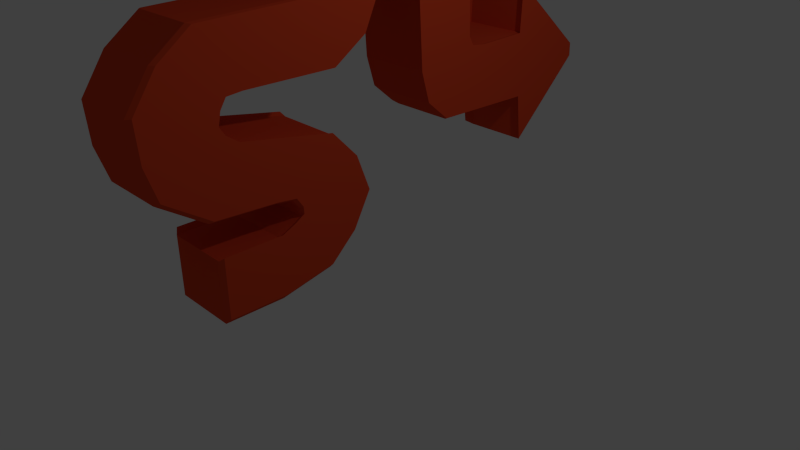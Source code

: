 # Source: artifact_tr_gheit.blend  (saved by Blender 2.75.0; exported with 4.5.12 LTS)
import bpy
from mathutils import Matrix  # noqa: F401  (used for matrix-valued properties, if any)

bpy.ops.wm.read_factory_settings(use_empty=True)
scene = bpy.context.scene
scene.name = 'Scene'

# ---- collections
col_collection_1 = bpy.data.collections.new('Collection 1'); scene.collection.children.link(col_collection_1)

# ---- materials (node trees are filled in below, after node groups)
mat_material_001 = bpy.data.materials.new('Material.001')
mat_material_001.alpha_threshold = 0.0
mat_material_001.use_transparent_shadow = False
mat_material_001.diffuse_color = (0.7231, 0.0648, 0.02122, 1.0)
mat_material_001.roughness = 0.5

# ---- material node trees

# ---- world
world_world = bpy.data.worlds.new('World'); scene.world = world_world
world_world.color = (0.05088, 0.05088, 0.05088)
world_world.use_sun_shadow = False
world_world.sun_shadow_jitter_overblur = 0.0
world_world.cycles.sampling_method = 'MANUAL'
world_world.cycles.sample_map_resolution = 256

# ---- cameras
cam_camera = bpy.data.cameras.new('Camera')
cam_camera.clip_end = 100.0
cam_camera.lens = 35.0
cam_camera.sensor_width = 32.0
cam_camera.sensor_height = 18.0
cam_camera.ortho_scale = 7.314
cam_camera.dof.focus_distance = 0.0
cam_camera.dof.aperture_fstop = 128.0

# ---- lights
light_lamp = bpy.data.lights.new('Lamp', 'POINT')
light_lamp.transmission_factor = 0.0
light_lamp.cutoff_distance = 30.0
light_lamp.energy = 100.0
light_lamp.shadow_buffer_clip_start = 1.001
light_lamp.shadow_soft_size = 0.1
light_lamp.shadow_maximum_resolution = 0.006
light_lamp.use_absolute_resolution = True
light_lamp.cycles.use_multiple_importance_sampling = False

# ---- meshes
me_plane = bpy.data.meshes.new('Plane')
me_plane.from_pydata([(-1.0, -1.0, 0.0), (1.0, -1.0, 0.0), (-1.0, 1.0, 0.0), (1.0, 1.0, 0.0), (-1.229, 1.494, 7.253e-09), (0.6352, 2.782, 3.758e-08), (-1.656, 1.796, 2.776e-08), (-1.412, 4.361, 2.039e-07), (-2.072, 0.9195, 5.828e-08), (-3.618, 3.01, 3.713e-07), (-2.191, -1.173, 8.044e-08), (-4.192, -0.1427, 4.015e-07), (-3.191, -2.647, 1.48e-07), (-4.479, -0.5484, 4.311e-07), (-5.556, -3.059, 3.267e-07), (-5.181, -0.6309, 4.839e-07), (-7.512, -1.173, 4.788e-07), (-5.551, 0.1052, 5.075e-07), (-7.595, 2.349, 4.885e-07), (-5.518, 3.214, 5.015e-07), (-8.211, 2.918, 5.359e-07), (-7.87, 5.119, 6.782e-07), (-8.768, 2.863, 5.725e-07), (-9.738, 5.025, 8.247e-07), (-9.089, 2.6, 6.096e-07), (-10.6, 3.953, 8.773e-07), (-9.801, 0.4812, 6.449e-07), (-10.98, 2.706, 9.241e-07), (-11.96, -0.008894, 8.08e-07), (-11.79, 2.504, 9.852e-07), (-14.09, 1.855, 9.697e-07), (-12.19, 3.46, 1.014e-06), (-14.35, 4.695, 1.001e-06), (-12.17, 4.826, 1.001e-06), (-14.08, 6.894, 9.749e-07), (-12.0, 5.843, 9.938e-07), (-11.5, 8.646, 7.772e-07), (-10.72, 6.368, 9.001e-07), (-5.389, 8.802, 3.213e-07), (-4.656, 6.657, 4.37e-07), (-4.999, 9.513, 2.736e-07), (-2.868, 7.776, 3.203e-07), (-5.039, 11.33, 2.951e-07), (-2.779, 11.4, 2.952e-07), (-6.652, 11.41, 2.95e-07), (-1.166, 11.57, 2.952e-07), (-4.139, 14.23, 2.951e-07), (-3.679, 14.24, 2.951e-07), (-5.072, 8.97, 2.848e-07), (-3.587, 6.959, 3.69e-07), (-12.78, 8.27, 8.693e-07), (-11.41, 6.365, 9.572e-07), (-13.4, 0.9287, 9.174e-07), (-12.02, 2.777, 1.002e-06), (-10.8, 0.101, 7.201e-07), (-11.34, 2.462, 9.511e-07), (-7.816, 2.848, 5.024e-07), (-6.287, 4.372, 5.623e-07), (-6.7, -2.26, 4.153e-07), (-5.506, -0.4249, 5.062e-07), (-4.295, -2.989, 2.314e-07), (-4.755, -0.7257, 4.518e-07), (-1.421, 1.813, 1.638e-08), (-0.2278, 3.71, 1.081e-07), (-1.982, 1.58, 5.191e-08), (-2.664, 3.9, 2.988e-07), (-1.0, 1.0, -2.203), (-1.0, -1.0, -2.203), (1.0, -1.0, -2.203), (1.0, 1.0, -2.203), (0.6352, 2.782, -2.203), (-1.229, 1.494, -2.203), (-1.412, 4.361, -2.203), (-1.656, 1.796, -2.203), (-1.421, 1.813, -2.203), (-0.2278, 3.71, -2.203), (-3.618, 3.01, -2.203), (-2.072, 0.9195, -2.203), (-1.982, 1.58, -2.203), (-2.664, 3.9, -2.203), (-4.192, -0.1427, -2.203), (-2.191, -1.173, -2.203), (-4.479, -0.5484, -2.203), (-3.191, -2.647, -2.203), (-5.181, -0.6309, -2.203), (-5.556, -3.059, -2.203), (-4.295, -2.989, -2.203), (-4.755, -0.7257, -2.203), (-5.551, 0.1052, -2.203), (-7.512, -1.173, -2.203), (-6.7, -2.26, -2.203), (-5.506, -0.4249, -2.203), (-5.518, 3.214, -2.203), (-7.595, 2.349, -2.203), (-7.87, 5.119, -2.203), (-8.211, 2.918, -2.203), (-7.816, 2.848, -2.203), (-6.287, 4.372, -2.203), (-9.738, 5.025, -2.203), (-8.768, 2.863, -2.203), (-10.6, 3.953, -2.203), (-9.089, 2.6, -2.203), (-10.98, 2.706, -2.203), (-9.801, 0.4812, -2.203), (-11.79, 2.504, -2.203), (-11.96, -0.008894, -2.203), (-10.8, 0.101, -2.203), (-11.34, 2.462, -2.203), (-12.19, 3.46, -2.203), (-14.09, 1.855, -2.203), (-13.4, 0.9287, -2.203), (-12.02, 2.777, -2.203), (-12.17, 4.826, -2.203), (-14.35, 4.695, -2.203), (-12.0, 5.843, -2.203), (-14.08, 6.894, -2.203), (-10.72, 6.368, -2.203), (-11.5, 8.646, -2.203), (-12.78, 8.27, -2.203), (-11.41, 6.365, -2.203), (-4.656, 6.657, -2.203), (-5.389, 8.802, -2.203), (-2.868, 7.776, -2.203), (-4.999, 9.513, -2.203), (-5.072, 8.97, -2.203), (-3.587, 6.959, -2.203), (-2.779, 11.4, -2.203), (-5.039, 11.33, -2.203), (-1.166, 11.57, -2.203), (-6.652, 11.41, -2.203), (-3.679, 14.24, -2.203), (-4.139, 14.23, -2.203), (-1.152, 1.072, -2.385), (-1.152, -0.8716, -2.385), (0.7925, -0.8716, -2.385), (0.7925, 1.072, -2.385), (0.4379, 2.805, -2.385), (-1.374, 1.553, -2.385), (-1.552, 4.339, -2.385), (-1.789, 1.846, -2.385), (-1.561, 1.862, -2.385), (-0.401, 3.706, -2.385), (-3.697, 3.026, -2.385), (-2.194, 0.9942, -2.385), (-2.106, 1.636, -2.385), (-2.769, 3.891, -2.385), (-4.254, -0.03829, -2.385), (-2.309, -1.039, -2.385), (-4.533, -0.4326, -2.385), (-3.281, -2.473, -2.385), (-5.216, -0.5129, -2.385), (-5.58, -2.873, -2.385), (-4.355, -2.805, -2.385), (-4.801, -0.605, -2.385), (-5.576, 0.2027, -2.385), (-7.481, -1.04, -2.385), (-6.692, -2.096, -2.385), (-5.532, -0.3126, -2.385), (-5.543, 3.225, -2.385), (-7.562, 2.383, -2.385), (-7.829, 5.076, -2.385), (-8.161, 2.937, -2.385), (-7.777, 2.869, -2.385), (-6.29, 4.35, -2.385), (-9.645, 4.985, -2.385), (-8.702, 2.883, -2.385), (-10.49, 3.943, -2.385), (-9.015, 2.627, -2.385), (-10.85, 2.731, -2.385), (-9.707, 0.5681, -2.385), (-11.64, 2.534, -2.385), (-11.81, 0.0918, -2.385), (-10.68, 0.1986, -2.385), (-11.2, 2.494, -2.385), (-12.02, 3.464, -2.385), (-13.87, 1.904, -2.385), (-13.21, 1.003, -2.385), (-11.86, 2.8, -2.385), (-12.01, 4.792, -2.385), (-14.13, 4.664, -2.385), (-11.84, 5.78, -2.385), (-13.87, 6.802, -2.385), (-10.6, 6.29, -2.385), (-11.36, 8.504, -2.385), (-12.6, 8.14, -2.385), (-11.27, 6.287, -2.385), (-4.705, 6.571, -2.385), (-5.418, 8.656, -2.385), (-2.968, 7.659, -2.385), (-5.039, 9.348, -2.385), (-5.109, 8.82, -2.385), (-3.667, 6.864, -2.385), (-2.88, 11.18, -2.385), (-5.078, 11.12, -2.385), (-1.313, 11.34, -2.385), (-6.645, 11.2, -2.385), (-3.756, 13.94, -2.385), (-4.202, 13.93, -2.385), (-1.112, 1.054, 0.1425), (-1.112, -0.9051, 0.1425), (0.8466, -0.9051, 0.1425), (0.8466, 1.054, 0.1425), (0.4894, 2.799, 0.1425), (-1.336, 1.537, 0.1425), (-1.515, 4.345, 0.1425), (-1.755, 1.833, 0.1425), (-1.525, 1.849, 0.1425), (-0.3559, 3.707, 0.1425), (-3.676, 3.022, 0.1425), (-2.162, 0.9747, 0.1425), (-2.074, 1.621, 0.1425), (-2.741, 3.893, 0.1425), (-4.238, -0.06553, 0.1425), (-2.278, -1.074, 0.1425), (-4.519, -0.4628, 0.1425), (-3.258, -2.518, 0.1425), (-5.207, -0.5437, 0.1425), (-5.574, -2.922, 0.1425), (-4.339, -2.853, 0.1425), (-4.789, -0.6365, 0.1425), (-5.569, 0.1773, 0.1425), (-7.489, -1.075, 0.1425), (-6.694, -2.139, 0.1425), (-5.525, -0.3419, 0.1425), (-5.536, 3.222, 0.1425), (-7.571, 2.374, 0.1425), (-7.84, 5.087, 0.1425), (-8.174, 2.932, 0.1425), (-7.787, 2.863, 0.1425), (-6.289, 4.356, 0.1425), (-9.669, 4.996, 0.1425), (-8.719, 2.878, 0.1425), (-10.52, 3.945, 0.1425), (-9.034, 2.62, 0.1425), (-10.89, 2.725, 0.1425), (-9.731, 0.5455, 0.1425), (-11.68, 2.526, 0.1425), (-11.85, 0.06554, 0.1425), (-10.71, 0.1732, 0.1425), (-11.24, 2.485, 0.1425), (-12.07, 3.463, 0.1425), (-13.93, 1.891, 0.1425), (-13.26, 0.9838, 0.1425), (-11.9, 2.794, 0.1425), (-12.05, 4.801, 0.1425), (-14.19, 4.672, 0.1425), (-11.88, 5.797, 0.1425), (-13.92, 6.826, 0.1425), (-10.63, 6.31, 0.1425), (-11.39, 8.541, 0.1425), (-12.65, 8.174, 0.1425), (-11.31, 6.308, 0.1425), (-4.692, 6.594, 0.1425), (-5.41, 8.694, 0.1425), (-2.942, 7.69, 0.1425), (-5.028, 9.391, 0.1425), (-5.1, 8.859, 0.1425), (-3.646, 6.889, 0.1425), (-2.854, 11.24, 0.1425), (-5.068, 11.17, 0.1425), (-1.275, 11.4, 0.1425), (-6.647, 11.25, 0.1425), (-3.736, 14.02, 0.1425), (-4.186, 14.01, 0.1425)], [], [(7, 204, 207, 63), (22, 231, 233, 24), (4, 203, 206, 62), (41, 254, 257, 49), (59, 223, 216, 15), (23, 230, 226, 21), (38, 253, 256, 48), (58, 222, 221, 16), (5, 202, 201, 3), (20, 227, 231, 22), (2, 198, 203, 4), (39, 252, 248, 37), (57, 229, 224, 19), (21, 226, 229, 57), (36, 249, 253, 38), (56, 228, 227, 20), (18, 225, 228, 56), (3, 201, 200, 1), (37, 248, 251, 51), (55, 239, 234, 27), (1, 200, 199, 0), (19, 224, 220, 17), (34, 247, 250, 50), (54, 238, 237, 28), (0, 199, 198, 2), (16, 221, 225, 18), (35, 246, 244, 33), (53, 243, 236, 29), (17, 220, 223, 59), (32, 245, 247, 34), (52, 242, 241, 30), (14, 217, 222, 58), (131, 197, 195, 129), (77, 143, 144, 78), (76, 142, 146, 80), (106, 172, 169, 103), (130, 196, 197, 131), (81, 147, 143, 77), (126, 192, 194, 128), (70, 136, 141, 75), (100, 166, 168, 102), (129, 195, 193, 127), (73, 139, 140, 74), (79, 145, 142, 76), (103, 169, 167, 101), (78, 144, 139, 73), (122, 188, 192, 126), (82, 148, 153, 87), (98, 164, 166, 100), (127, 193, 189, 123), (85, 151, 152, 86), (75, 141, 138, 72), (101, 167, 165, 99), (74, 140, 137, 71), (125, 191, 188, 122), (84, 150, 157, 91), (94, 160, 164, 98), (124, 190, 187, 121), (89, 155, 156, 90), (69, 135, 136, 70), (99, 165, 161, 95), (71, 137, 132, 66), (116, 182, 186, 120), (92, 158, 163, 97), (58, 90, 85, 14), (30, 109, 110, 52), (34, 115, 113, 32), (59, 91, 88, 17), (29, 104, 111, 53), (33, 112, 114, 35), (18, 93, 89, 16), (2, 66, 67, 0), (28, 105, 106, 54), (50, 118, 115, 34), (17, 88, 92, 19), (0, 67, 68, 1), (27, 102, 107, 55), (51, 119, 116, 37), (1, 68, 69, 3), (56, 96, 93, 18), (20, 95, 96, 56), (38, 121, 117, 36), (57, 97, 94, 21), (19, 92, 97, 57), (37, 116, 120, 39), (4, 71, 66, 2), (22, 99, 95, 20), (3, 69, 70, 5), (16, 89, 90, 58), (48, 124, 121, 38), (21, 94, 98, 23), (15, 84, 91, 59), (49, 125, 122, 41), (62, 74, 71, 4), (24, 101, 99, 22), (63, 75, 72, 7), (14, 85, 86, 60), (42, 127, 123, 40), (23, 98, 100, 25), (13, 82, 87, 61), (41, 122, 126, 43), (64, 78, 73, 6), (26, 103, 101, 24), (65, 79, 76, 9), (6, 73, 74, 62), (44, 129, 127, 42), (25, 100, 102, 27), (5, 70, 75, 63), (43, 126, 128, 45), (10, 81, 77, 8), (47, 130, 131, 46), (54, 106, 103, 26), (9, 76, 80, 11), (8, 77, 78, 64), (46, 131, 129, 44), (55, 107, 104, 29), (7, 72, 79, 65), (45, 128, 130, 47), (12, 83, 81, 10), (40, 123, 124, 48), (52, 110, 105, 28), (11, 80, 82, 13), (39, 120, 125, 49), (53, 111, 108, 31), (60, 86, 83, 12), (36, 117, 118, 50), (32, 113, 109, 30), (61, 87, 84, 15), (35, 114, 119, 51), (31, 108, 112, 33), (133, 132, 135, 134), (132, 137, 136, 135), (140, 139, 138, 141), (144, 143, 142, 145), (143, 147, 146, 142), (147, 149, 148, 146), (152, 151, 150, 153), (156, 155, 154, 157), (155, 159, 158, 154), (162, 161, 160, 163), (161, 165, 164, 160), (165, 167, 166, 164), (167, 169, 168, 166), (172, 171, 170, 173), (176, 175, 174, 177), (175, 179, 178, 174), (179, 181, 180, 178), (184, 183, 182, 185), (183, 187, 186, 182), (190, 189, 188, 191), (189, 193, 192, 188), (193, 195, 194, 192), (195, 197, 196, 194), (187, 190, 191, 186), (181, 184, 185, 180), (171, 176, 177, 170), (169, 172, 173, 168), (159, 162, 163, 158), (151, 156, 157, 150), (149, 152, 153, 148), (137, 140, 141, 136), (139, 144, 145, 138), (107, 173, 170, 104), (72, 138, 145, 79), (128, 194, 196, 130), (83, 149, 147, 81), (123, 189, 190, 124), (110, 176, 171, 105), (80, 146, 148, 82), (120, 186, 191, 125), (111, 177, 174, 108), (86, 152, 149, 83), (117, 183, 184, 118), (113, 179, 175, 109), (87, 153, 150, 84), (114, 180, 185, 119), (108, 174, 178, 112), (90, 156, 151, 85), (109, 175, 176, 110), (115, 181, 179, 113), (91, 157, 154, 88), (104, 170, 177, 111), (112, 178, 180, 114), (93, 159, 155, 89), (66, 132, 133, 67), (105, 171, 172, 106), (118, 184, 181, 115), (88, 154, 158, 92), (67, 133, 134, 68), (102, 168, 173, 107), (119, 185, 182, 116), (68, 134, 135, 69), (96, 162, 159, 93), (95, 161, 162, 96), (121, 187, 183, 117), (97, 163, 160, 94), (199, 200, 201, 198), (198, 201, 202, 203), (206, 207, 204, 205), (210, 211, 208, 209), (209, 208, 212, 213), (213, 212, 214, 215), (218, 219, 216, 217), (222, 223, 220, 221), (221, 220, 224, 225), (228, 229, 226, 227), (227, 226, 230, 231), (231, 230, 232, 233), (233, 232, 234, 235), (238, 239, 236, 237), (242, 243, 240, 241), (241, 240, 244, 245), (245, 244, 246, 247), (250, 251, 248, 249), (249, 248, 252, 253), (256, 257, 254, 255), (255, 254, 258, 259), (259, 258, 260, 261), (261, 260, 262, 263), (253, 252, 257, 256), (247, 246, 251, 250), (237, 236, 243, 242), (235, 234, 239, 238), (225, 224, 229, 228), (217, 216, 223, 222), (215, 214, 219, 218), (203, 202, 207, 206), (205, 204, 211, 210), (60, 218, 217, 14), (40, 255, 259, 42), (25, 232, 230, 23), (61, 219, 214, 13), (43, 258, 254, 41), (6, 205, 210, 64), (24, 233, 235, 26), (9, 208, 211, 65), (62, 206, 205, 6), (42, 259, 261, 44), (27, 234, 232, 25), (63, 207, 202, 5), (45, 260, 258, 43), (8, 209, 213, 10), (46, 263, 262, 47), (26, 235, 238, 54), (11, 212, 208, 9), (64, 210, 209, 8), (44, 261, 263, 46), (29, 236, 239, 55), (65, 211, 204, 7), (47, 262, 260, 45), (10, 213, 215, 12), (48, 256, 255, 40), (28, 237, 242, 52), (13, 214, 212, 11), (49, 257, 252, 39), (31, 240, 243, 53), (12, 215, 218, 60), (50, 250, 249, 36), (30, 241, 245, 32), (15, 216, 219, 61), (51, 251, 246, 35), (33, 244, 240, 31)])
me_plane.materials.append(mat_material_001)
me_plane.use_remesh_preserve_volume = False
me_plane.use_remesh_preserve_attributes = False
me_plane.use_mirror_vertex_groups = False
me_plane.update()

# ---- objects
ob_plane = bpy.data.objects.new('Plane', me_plane)
ob_lamp = bpy.data.objects.new('Lamp', light_lamp)
ob_camera = bpy.data.objects.new('Camera', cam_camera)

# ---- transforms, parenting, visibility, modifiers, constraints
ob_plane.location = (5.635e-16, -1.837, 0.3503)
ob_plane.rotation_euler = (-0.0, 1.571, 0.0)
ob_plane.scale = (0.4029, 0.4029, 0.4029)
ob_plane.lineart.crease_threshold = 0.0
ob_lamp.location = (4.076, 1.005, 5.904)
ob_lamp.rotation_euler = (0.6503, 0.05522, 1.866)
ob_lamp.lock_rotations_4d = False
ob_lamp.empty_display_type = 'ARROWS'
ob_lamp.color = (0.0, 0.0, 0.0, 0.0)
ob_lamp.lineart.crease_threshold = 0.0
ob_camera.location = (7.481, -6.508, 5.344)
ob_camera.rotation_euler = (1.109, 0.01082, 0.8149)
ob_camera.lock_rotations_4d = False
ob_camera.empty_display_type = 'ARROWS'
ob_camera.color = (0.0, 0.0, 0.0, 0.0)
ob_camera.display_type = 'WIRE'
ob_camera.lineart.crease_threshold = 0.0

# ---- collection membership
col_collection_1.objects.link(ob_plane)
col_collection_1.objects.link(ob_lamp)
col_collection_1.objects.link(ob_camera)

# ---- scene / render settings (as saved in the file)
scene.camera = ob_camera
scene.frame_start = 1; scene.frame_end = 250; scene.frame_set(1)
scene.render.engine = 'BLENDER_EEVEE_NEXT'
scene.render.resolution_percentage = 50
scene.render.dither_intensity = 0.0
scene.cycles.use_denoising = False
scene.cycles.samples = 10
scene.cycles.sampling_pattern = 'TABULATED_SOBOL'
scene.cycles.light_sampling_threshold = 0.0
scene.cycles.use_adaptive_sampling = False
scene.cycles.use_light_tree = False
scene.cycles.blur_glossy = 0.0
scene.cycles.pixel_filter_type = 'GAUSSIAN'
scene.cycles.sample_clamp_indirect = 0.0
scene.view_settings.view_transform = 'Standard'
bpy.context.view_layer.update()
